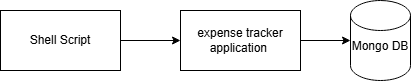

The diagram above was exported from draw.io. Its source (the exported page's mxGraphModel, read from the mxfile embedded in the PNG):
<mxGraphModel dx="664" dy="570" grid="1" gridSize="10" guides="1" tooltips="1" connect="1" arrows="1" fold="1" page="1" pageScale="1" pageWidth="850" pageHeight="1100" math="0" shadow="0">
  <root>
    <mxCell id="0" />
    <mxCell id="1" parent="0" />
    <mxCell id="8rOyFxl_fgG_yNuJwboI-5" edge="1" parent="1" source="8rOyFxl_fgG_yNuJwboI-1" style="edgeStyle=orthogonalEdgeStyle;rounded=0;orthogonalLoop=1;jettySize=auto;html=1;entryX=0;entryY=0.5;entryDx=0;entryDy=0;" target="8rOyFxl_fgG_yNuJwboI-3">
      <mxGeometry relative="1" as="geometry" />
    </mxCell>
    <mxCell id="8rOyFxl_fgG_yNuJwboI-1" parent="1" style="rounded=0;whiteSpace=wrap;html=1;" value="Shell Script" vertex="1">
      <mxGeometry height="60" width="120" x="90" y="150" as="geometry" />
    </mxCell>
    <mxCell id="8rOyFxl_fgG_yNuJwboI-2" parent="1" style="shape=cylinder3;whiteSpace=wrap;html=1;boundedLbl=1;backgroundOutline=1;size=15;" value="Mongo DB&lt;div&gt;&lt;br&gt;&lt;/div&gt;" vertex="1">
      <mxGeometry height="80" width="60" x="440" y="140" as="geometry" />
    </mxCell>
    <mxCell id="8rOyFxl_fgG_yNuJwboI-3" parent="1" style="rounded=0;whiteSpace=wrap;html=1;" value="expense tracker application&amp;nbsp;" vertex="1">
      <mxGeometry height="60" width="120" x="270" y="150" as="geometry" />
    </mxCell>
    <mxCell id="8rOyFxl_fgG_yNuJwboI-4" edge="1" parent="1" source="8rOyFxl_fgG_yNuJwboI-3" style="edgeStyle=orthogonalEdgeStyle;rounded=0;orthogonalLoop=1;jettySize=auto;html=1;entryX=0;entryY=0.5;entryDx=0;entryDy=0;entryPerimeter=0;" target="8rOyFxl_fgG_yNuJwboI-2">
      <mxGeometry relative="1" as="geometry" />
    </mxCell>
  </root>
</mxGraphModel>